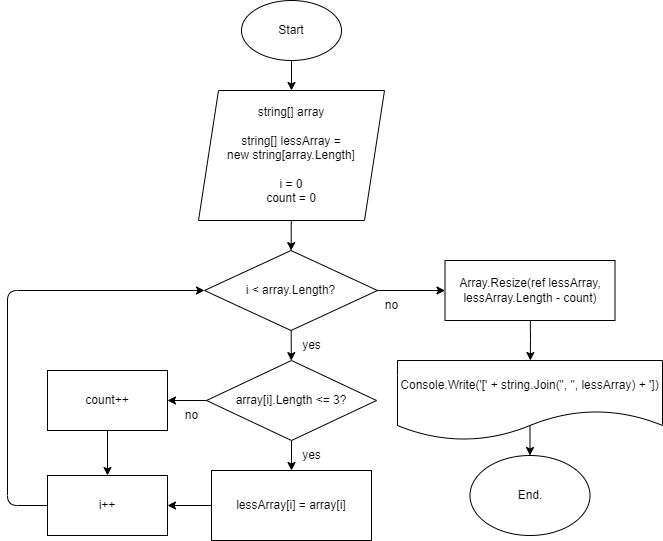

The diagram above was exported from draw.io. Its source (the exported page's mxGraphModel, read from the mxfile embedded in the PNG):
<mxGraphModel dx="832" dy="291" grid="1" gridSize="10" guides="1" tooltips="1" connect="1" arrows="1" fold="1" page="1" pageScale="1" pageWidth="827" pageHeight="1169" math="0" shadow="0">
  <root>
    <mxCell id="0" />
    <mxCell id="1" parent="0" />
    <mxCell id="4" style="edgeStyle=none;html=1;" edge="1" parent="1" source="2" target="3">
      <mxGeometry relative="1" as="geometry" />
    </mxCell>
    <mxCell id="2" value="Start" style="ellipse;whiteSpace=wrap;html=1;" vertex="1" parent="1">
      <mxGeometry x="364" y="10" width="100" height="60" as="geometry" />
    </mxCell>
    <mxCell id="6" value="" style="edgeStyle=none;html=1;" edge="1" parent="1" source="3" target="5">
      <mxGeometry relative="1" as="geometry" />
    </mxCell>
    <mxCell id="3" value="string[] array&lt;br&gt;&lt;br&gt;string[] lessArray =&lt;br&gt;new string[array.Length]&lt;br&gt;&lt;br&gt;i = 0&lt;br&gt;count = 0" style="shape=parallelogram;perimeter=parallelogramPerimeter;whiteSpace=wrap;html=1;fixedSize=1;" vertex="1" parent="1">
      <mxGeometry x="321" y="100" width="186" height="130" as="geometry" />
    </mxCell>
    <mxCell id="10" value="" style="edgeStyle=none;html=1;" edge="1" parent="1" source="5" target="9">
      <mxGeometry relative="1" as="geometry" />
    </mxCell>
    <mxCell id="26" value="" style="edgeStyle=none;html=1;" edge="1" parent="1" source="5" target="25">
      <mxGeometry relative="1" as="geometry" />
    </mxCell>
    <mxCell id="5" value="i &amp;lt; array.Length?" style="rhombus;whiteSpace=wrap;html=1;" vertex="1" parent="1">
      <mxGeometry x="327" y="260" width="173" height="80" as="geometry" />
    </mxCell>
    <mxCell id="14" value="" style="edgeStyle=none;html=1;" edge="1" parent="1" source="9" target="13">
      <mxGeometry relative="1" as="geometry" />
    </mxCell>
    <mxCell id="16" value="" style="edgeStyle=none;html=1;" edge="1" parent="1" source="9" target="15">
      <mxGeometry relative="1" as="geometry" />
    </mxCell>
    <mxCell id="9" value="array[i].Length &amp;lt;= 3?" style="rhombus;whiteSpace=wrap;html=1;" vertex="1" parent="1">
      <mxGeometry x="329" y="370" width="170" height="80" as="geometry" />
    </mxCell>
    <mxCell id="11" value="yes" style="text;html=1;align=center;verticalAlign=middle;resizable=0;points=[];autosize=1;strokeColor=none;fillColor=none;" vertex="1" parent="1">
      <mxGeometry x="414" y="340" width="40" height="30" as="geometry" />
    </mxCell>
    <mxCell id="18" value="" style="edgeStyle=none;html=1;" edge="1" parent="1" source="13" target="17">
      <mxGeometry relative="1" as="geometry" />
    </mxCell>
    <mxCell id="13" value="lessArray[i] = array[i]&lt;br&gt;" style="whiteSpace=wrap;html=1;" vertex="1" parent="1">
      <mxGeometry x="334" y="480" width="160" height="70" as="geometry" />
    </mxCell>
    <mxCell id="19" style="edgeStyle=none;html=1;entryX=0.5;entryY=0;entryDx=0;entryDy=0;" edge="1" parent="1" source="15" target="17">
      <mxGeometry relative="1" as="geometry" />
    </mxCell>
    <mxCell id="15" value="count++" style="whiteSpace=wrap;html=1;" vertex="1" parent="1">
      <mxGeometry x="170" y="380" width="120" height="60" as="geometry" />
    </mxCell>
    <mxCell id="20" style="edgeStyle=none;html=1;entryX=0;entryY=0.5;entryDx=0;entryDy=0;" edge="1" parent="1" source="17" target="5">
      <mxGeometry relative="1" as="geometry">
        <mxPoint x="130" y="300" as="targetPoint" />
        <Array as="points">
          <mxPoint x="130" y="515" />
          <mxPoint x="130" y="300" />
        </Array>
      </mxGeometry>
    </mxCell>
    <mxCell id="17" value="i++" style="whiteSpace=wrap;html=1;" vertex="1" parent="1">
      <mxGeometry x="170" y="485" width="120" height="60" as="geometry" />
    </mxCell>
    <mxCell id="21" value="yes" style="text;html=1;align=center;verticalAlign=middle;resizable=0;points=[];autosize=1;strokeColor=none;fillColor=none;" vertex="1" parent="1">
      <mxGeometry x="414" y="450" width="40" height="30" as="geometry" />
    </mxCell>
    <mxCell id="22" value="no" style="text;html=1;align=center;verticalAlign=middle;resizable=0;points=[];autosize=1;strokeColor=none;fillColor=none;" vertex="1" parent="1">
      <mxGeometry x="294" y="410" width="40" height="30" as="geometry" />
    </mxCell>
    <mxCell id="23" value="no" style="text;html=1;align=center;verticalAlign=middle;resizable=0;points=[];autosize=1;strokeColor=none;fillColor=none;" vertex="1" parent="1">
      <mxGeometry x="494" y="300" width="40" height="30" as="geometry" />
    </mxCell>
    <mxCell id="30" value="" style="edgeStyle=none;html=1;" edge="1" parent="1" source="25" target="29">
      <mxGeometry relative="1" as="geometry">
        <Array as="points">
          <mxPoint x="653" y="350" />
        </Array>
      </mxGeometry>
    </mxCell>
    <mxCell id="25" value="Array.Resize(ref lessArray, lessArray.Length - count)" style="whiteSpace=wrap;html=1;" vertex="1" parent="1">
      <mxGeometry x="567.5" y="270" width="170" height="60" as="geometry" />
    </mxCell>
    <mxCell id="34" style="edgeStyle=none;html=1;exitX=0.5;exitY=0.815;exitDx=0;exitDy=0;exitPerimeter=0;" edge="1" parent="1" source="29" target="32">
      <mxGeometry relative="1" as="geometry" />
    </mxCell>
    <mxCell id="29" value="&lt;span class=&quot;pl-smi&quot;&gt;Console&lt;/span&gt;.&lt;span class=&quot;pl-en&quot;&gt;Write&lt;/span&gt;(&lt;span class=&quot;pl-s&quot;&gt;'['&lt;/span&gt; &lt;span class=&quot;pl-k&quot;&gt;+&lt;/span&gt; &lt;span class=&quot;pl-smi&quot;&gt;string&lt;/span&gt;.&lt;span class=&quot;pl-en&quot;&gt;Join&lt;/span&gt;(&lt;span class=&quot;pl-s&quot;&gt;&lt;span class=&quot;pl-pds&quot;&gt;&quot;&lt;/span&gt;, &lt;span class=&quot;pl-pds&quot;&gt;&quot;&lt;/span&gt;&lt;/span&gt;, &lt;span class=&quot;pl-smi&quot;&gt;lessArray&lt;/span&gt;) &lt;span class=&quot;pl-k&quot;&gt;+&lt;/span&gt; &lt;span class=&quot;pl-s&quot;&gt;'])&lt;/span&gt;" style="shape=document;whiteSpace=wrap;html=1;boundedLbl=1;size=0.375;" vertex="1" parent="1">
      <mxGeometry x="520" y="370" width="265" height="80" as="geometry" />
    </mxCell>
    <mxCell id="32" value="End." style="ellipse;whiteSpace=wrap;html=1;" vertex="1" parent="1">
      <mxGeometry x="592.5" y="465" width="120" height="80" as="geometry" />
    </mxCell>
  </root>
</mxGraphModel>